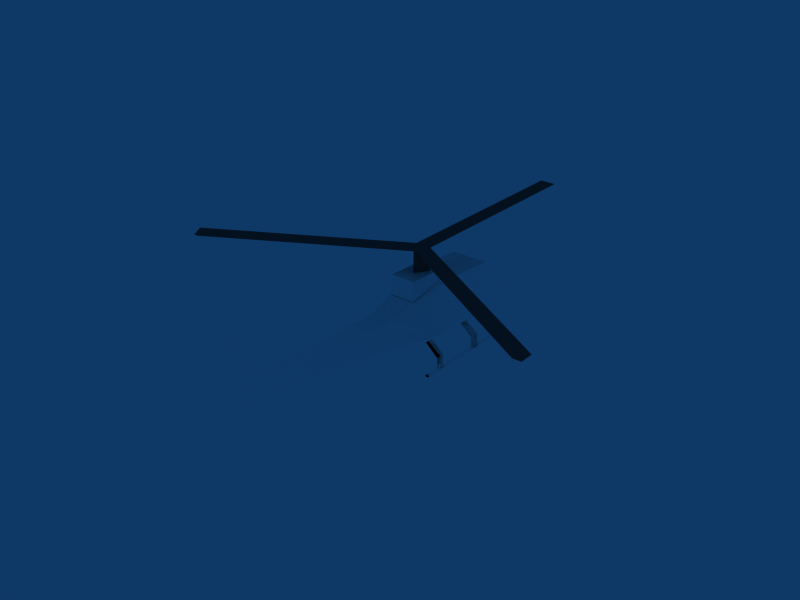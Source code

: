 # Source: ressac-1.2.blend  (saved by Blender 2.49.2; exported with 4.5.12 LTS)
import bpy
from mathutils import Matrix  # noqa: F401  (used for matrix-valued properties, if any)

bpy.ops.wm.read_factory_settings(use_empty=True)
scene = bpy.context.scene
scene.name = 'Scene'

# ---- collections
col_collection_1 = bpy.data.collections.new('Collection 1'); scene.collection.children.link(col_collection_1)

# ---- materials (node trees are filled in below, after node groups)
mat_material_002 = bpy.data.materials.new('Material.002')
mat_material_002.alpha_threshold = 0.0
mat_material_002.diffuse_color = (1.0, 1.0, 1.0, 1.0)
mat_material_002.roughness = 0.5
mat_material_002.line_color = (0.0, 0.0, 0.0, 1.0)
mat_material_003 = bpy.data.materials.new('Material.003')
mat_material_003.alpha_threshold = 0.0
mat_material_003.diffuse_color = (0.3027, 0.2831, 0.2831, 1.0)
mat_material_003.roughness = 0.5
mat_material_003.line_color = (0.0, 0.0, 0.0, 1.0)

# ---- material node trees

# ---- world
world_world = bpy.data.worlds.new('World'); scene.world = world_world
world_world.color = (0.05656, 0.2208, 0.4)
world_world.use_sun_shadow = False
world_world.sun_shadow_jitter_overblur = 0.0
world_world.cycles.sampling_method = 'MANUAL'
world_world.cycles.sample_map_resolution = 256

# ---- meshes
me_gazelle_airframe_001 = bpy.data.meshes.new('gazelle-airframe.001')
me_gazelle_airframe_001.from_pydata([(-0.8652, 0.4415, -0.2025), (-0.8652, -0.4415, -0.2025), (-0.8297, -0.4415, 0.1189), (-0.8297, 0.4415, 0.1189), (-0.2988, 0.2906, 0.5124), (-0.2988, -0.2906, 0.5124), (-1.168, -0.2906, 0.4528), (-1.168, 0.2906, 0.4528), (-0.275, 0.1894, 0.6552), (-0.275, -0.1894, 0.6552), (-1.214, 0.1372, -0.393), (-1.214, -0.1372, -0.393), (0.0001183, 0.1372, -0.393), (0.0001183, -0.1372, -0.393), (0.8929, 0.1621, -0.1787), (0.8929, -0.1621, -0.1787), (0.3797, 0.1894, 0.679), (0.3797, -0.1894, 0.679), (3.196, 0.04097, 0.1674), (3.196, -0.04097, 0.1674), (0.8467, 0.1621, 0.2618), (0.8467, -0.1621, 0.2618), (3.078, 0.04097, 0.3572), (3.078, -0.04097, 0.3572), (3.708, 4.563e-08, 1.333), (3.994, 4.563e-08, 1.333), (3.452, -2.568e-09, -0.07502), (3.631, -2.159e-09, -0.06309), (3.757, 0.04097, 0.1793), (3.757, -0.04097, 0.1793), (3.9, 0.04097, 0.6924), (3.9, -0.04097, 0.6924), (4.06, 1.295e-08, 0.3784), (0.3797, 0.1894, 0.3688), (0.3797, -0.1894, 0.3688), (0.5282, -0.5332, -0.6), (-1.19, -0.5332, -0.6), (0.5282, -0.5695, -0.5534), (-1.19, -0.5695, -0.5534), (0.5282, -0.6021, -0.6), (-1.19, -0.6021, -0.6), (-0.577, -0.5423, -0.4207), (-0.4738, -0.569, -0.3979), (-0.4738, -0.569, -0.6), (-0.577, -0.5423, -0.6), (-0.577, -0.5969, -0.3716), (-0.577, -0.5969, -0.6), (-0.2988, -0.189, 0.5124), (-0.2988, 0.189, 0.5124), (-1.19, -0.6021, -0.6), (0.5282, -0.6021, -0.6), (-1.19, -0.5695, -0.5534), (0.5282, -0.5695, -0.5534), (-1.19, -0.5332, -0.6), (0.5282, -0.5332, -0.6), (4.06, 1.295e-08, 0.3784), (3.631, -2.159e-09, -0.06309), (3.452, -2.568e-09, -0.07502), (3.994, 4.563e-08, 1.333), (3.708, 4.563e-08, 1.333), (-1.168, -0.2906, 0.4528), (-0.577, -0.3442, -0.246), (-0.4738, -0.3631, -0.2271), (-0.577, -0.3828, -0.2073), (-1.667, -0.221, 0.1189), (-1.667, 0.2208, 0.1189), (-1.702, -0.221, -0.2025), (-1.702, 0.221, -0.2025), (0.2773, -0.3828, -0.2073), (0.1741, -0.3631, -0.2271), (0.2773, -0.3442, -0.246), (0.2773, -0.5969, -0.6), (0.2773, -0.5969, -0.3716), (0.2773, -0.5423, -0.6), (0.1741, -0.569, -0.6), (0.1741, -0.569, -0.3979), (0.2773, -0.5423, -0.4207), (0.2773, -0.5423, -0.4207), (0.1741, -0.569, -0.3979), (0.1741, -0.569, -0.6), (0.2773, -0.5423, -0.6), (0.2773, -0.5969, -0.3716), (0.2773, -0.5969, -0.6), (0.2773, -0.3442, -0.246), (0.1741, -0.3631, -0.2271), (0.2773, -0.3828, -0.2073), (-0.577, -0.3828, -0.2073), (-0.4738, -0.3631, -0.2271), (-0.577, -0.3442, -0.246), (0.5282, -0.5332, -0.6), (-1.19, -0.5332, -0.6), (0.5282, -0.5695, -0.5534), (-1.19, -0.5695, -0.5534), (0.5282, -0.6021, -0.6), (-1.19, -0.6021, -0.6), (-0.577, -0.5969, -0.6), (-0.577, -0.5969, -0.3716), (-0.577, -0.5423, -0.6), (-0.4738, -0.569, -0.6), (-0.4738, -0.569, -0.3979), (-0.577, -0.5423, -0.4207), (-1.19, -0.6021, -0.6), (0.5282, -0.6021, -0.6), (-1.19, -0.5695, -0.5534), (0.5282, -0.5695, -0.5534), (-1.19, -0.5332, -0.6), (0.5282, -0.5332, -0.6), (0.5282, 0.5337, -0.6), (-1.19, 0.5337, -0.6), (0.5282, 0.5699, -0.5534), (-1.19, 0.5699, -0.5534), (0.5282, 0.6025, -0.6), (-1.19, 0.6025, -0.6), (-0.577, 0.5427, -0.4207), (-0.4738, 0.5694, -0.3979), (-0.4738, 0.5694, -0.6), (-0.577, 0.5427, -0.6), (-0.577, 0.5974, -0.3716), (-0.577, 0.5974, -0.6), (-1.19, 0.6025, -0.6), (0.5282, 0.6025, -0.6), (-1.19, 0.5699, -0.5534), (0.5282, 0.5699, -0.5534), (-1.19, 0.5337, -0.6), (0.5282, 0.5337, -0.6), (-0.577, 0.3446, -0.246), (-0.4738, 0.3635, -0.2271), (-0.577, 0.3833, -0.2073), (0.2773, 0.3833, -0.2073), (0.1741, 0.3635, -0.2271), (0.2773, 0.3446, -0.246), (0.2773, 0.5974, -0.6), (0.2773, 0.5974, -0.3716), (0.2773, 0.5427, -0.6), (0.1741, 0.5694, -0.6), (0.1741, 0.5694, -0.3979), (0.2773, 0.5427, -0.4207), (0.2773, 0.5427, -0.4207), (0.1741, 0.5694, -0.3979), (0.1741, 0.5694, -0.6), (0.2773, 0.5427, -0.6), (0.2773, 0.5974, -0.3716), (0.2773, 0.5974, -0.6), (0.2773, 0.3446, -0.246), (0.1741, 0.3635, -0.2271), (0.2773, 0.3833, -0.2073), (-0.577, 0.3833, -0.2073), (-0.4738, 0.3635, -0.2271), (-0.577, 0.3446, -0.246), (0.5282, 0.5337, -0.6), (-1.19, 0.5337, -0.6), (0.5282, 0.5699, -0.5534), (-1.19, 0.5699, -0.5534), (0.5282, 0.6025, -0.6), (-1.19, 0.6025, -0.6), (-0.577, 0.5974, -0.6), (-0.577, 0.5974, -0.3716), (-0.577, 0.5427, -0.6), (-0.4738, 0.5694, -0.6), (-0.4738, 0.5694, -0.3979), (-0.577, 0.5427, -0.4207), (-1.19, 0.6025, -0.6), (0.5282, 0.6025, -0.6), (-1.19, 0.5699, -0.5534), (0.5282, 0.5699, -0.5534), (-1.19, 0.5337, -0.6), (0.5282, 0.5337, -0.6), (0.01386, -0.4171, -0.1906), (0.01386, 0.4171, -0.1906)], [(4, 48), (5, 47), (6, 64)], [(36, 40, 38), (39, 37, 38, 40), (35, 36, 38, 37), (35, 37, 39), (26, 19, 57), (39, 35, 54, 50), (40, 39, 50, 49), (40, 36, 53, 49), (36, 35, 54, 53), (28, 27, 56), (29, 27, 56), (30, 25, 58), (31, 25, 58), (32, 31, 55), (32, 29, 55), (32, 28, 55), (24, 23, 59), (32, 30, 55), (27, 26, 57, 56), (26, 18, 57), (25, 24, 59, 58), (24, 22, 59), (6, 2, 60), (6, 5, 60), (7, 6, 60), (53, 49, 51), (50, 52, 51, 49), (54, 53, 51, 52), (54, 52, 50), (45, 41, 61, 63), (45, 41, 61, 63), (42, 62, 63, 45), (42, 45, 46, 43), (41, 44, 46, 45), (41, 42, 43, 44), (41, 61, 62, 42), (76, 75, 69, 70), (76, 73, 74, 75), (76, 72, 71, 73), (75, 74, 71, 72), (75, 72, 68, 69), (72, 68, 70, 76), (72, 68, 70, 76), (81, 85, 83, 77), (81, 85, 83, 77), (78, 81, 85, 84), (78, 79, 82, 81), (77, 81, 82, 80), (77, 80, 79, 78), (77, 78, 84, 83), (100, 88, 87, 99), (100, 99, 98, 97), (100, 97, 95, 96), (99, 96, 95, 98), (99, 87, 86, 96), (96, 100, 88, 86), (96, 100, 88, 86), (89, 91, 93), (89, 90, 92, 91), (93, 91, 92, 94), (90, 94, 92), (105, 106, 89, 90), (101, 105, 90, 94), (101, 102, 93, 94), (102, 106, 89, 93), (106, 104, 102), (106, 105, 103, 104), (102, 104, 103, 101), (105, 101, 103), (108, 110, 112), (111, 112, 110, 109), (107, 109, 110, 108), (107, 111, 109), (111, 120, 124, 107), (112, 119, 120, 111), (112, 119, 123, 108), (108, 123, 124, 107), (123, 121, 119), (120, 119, 121, 122), (124, 122, 121, 123), (124, 120, 122), (117, 127, 125, 113), (117, 127, 125, 113), (114, 117, 127, 126), (114, 115, 118, 117), (113, 117, 118, 116), (113, 116, 115, 114), (113, 114, 126, 125), (136, 130, 129, 135), (136, 135, 134, 133), (136, 133, 131, 132), (135, 132, 131, 134), (135, 129, 128, 132), (132, 136, 130, 128), (132, 136, 130, 128), (141, 137, 143, 145), (141, 137, 143, 145), (138, 144, 145, 141), (138, 141, 142, 139), (137, 140, 142, 141), (137, 138, 139, 140), (137, 143, 144, 138), (160, 159, 147, 148), (160, 157, 158, 159), (160, 156, 155, 157), (159, 158, 155, 156), (159, 156, 146, 147), (156, 146, 148, 160), (156, 146, 148, 160), (149, 153, 151), (149, 151, 152, 150), (153, 154, 152, 151), (150, 152, 154), (165, 150, 149, 166), (161, 154, 150, 165), (161, 154, 153, 162), (162, 153, 149, 166), (166, 162, 164), (166, 164, 163, 165), (162, 161, 163, 164), (165, 163, 161), (65, 67, 66, 64), (7, 65, 64, 60), (4, 7, 60, 5), (4, 5, 21, 20), (21, 23, 22, 20), (15, 19, 23, 21), (30, 58, 31), (22, 23, 59), (2, 60, 64), (1, 66, 11), (1, 2, 64, 66), (2, 5, 60), (2, 21, 5), (15, 21, 167), (2, 167, 21), (1, 167, 2), (1, 11, 13, 167), (13, 15, 167), (12, 14, 15, 13), (10, 12, 13, 11), (10, 11, 66, 67), (0, 10, 67), (0, 168, 12, 10), (12, 168, 14), (14, 168, 20), (0, 3, 168), (3, 20, 168), (3, 4, 20), (3, 7, 4), (3, 65, 7), (0, 67, 65, 3), (14, 20, 22, 18), (14, 18, 19, 15), (30, 31, 55), (28, 55, 29), (28, 29, 56), (18, 57, 19), (29, 55, 31), (23, 31, 58, 59), (19, 29, 31, 23), (19, 57, 56, 29), (22, 59, 58, 30), (18, 22, 30, 28), (18, 28, 56, 57), (28, 30, 55), (9, 47, 34, 17), (16, 17, 34, 33), (47, 9, 8, 48), (8, 16, 33, 48), (8, 9, 17, 16)])
me_gazelle_airframe_001.materials.append(mat_material_002)
me_gazelle_airframe_001.use_remesh_preserve_volume = False
me_gazelle_airframe_001.use_remesh_preserve_attributes = False
me_gazelle_airframe_001.use_mirror_vertex_groups = False
me_gazelle_airframe_001.update()
me_gazelle_rotor_001 = bpy.data.meshes.new('gazelle-rotor.001')
me_gazelle_rotor_001.from_pydata([(0.07071, -0.1225, 0.3616), (0.07071, 0.1225, 0.3616), (-0.1414, -5.96e-08, 0.3616), (0.07071, -0.1225, -0.000473), (0.07071, 0.1225, -0.0004732), (-0.1414, -5.96e-08, -0.0004731), (0.07071, 0.0, 0.29), (0.07071, -0.1225, 0.3616), (0.07071, 0.1225, 0.3616), (3.198, 0.0, 0.29), (3.198, -0.1225, 0.3616), (3.198, 0.1225, 0.3616), (-1.492, -2.831, 0.3616), (-1.705, -2.709, 0.3616), (-1.598, -2.77, 0.29), (-0.03485, -0.06146, 0.29), (-1.705, 2.708, 0.3616), (-1.493, 2.831, 0.3616), (-1.599, 2.77, 0.29), (-0.03567, 0.06135, 0.29)], [(0, 7), (1, 8)], [(1, 4, 5, 2), (3, 0, 2, 5), (9, 11, 10), (0, 10, 11, 1), (6, 9, 10, 7), (6, 8, 11, 9), (0, 3, 4, 8), (14, 12, 13), (18, 16, 17), (2, 13, 12, 7), (2, 8, 17, 16), (2, 16, 18, 19), (1, 19, 18, 17), (2, 15, 14, 13), (7, 12, 14, 15), (2, 7, 8)])
me_gazelle_rotor_001.materials.append(mat_material_003)
me_gazelle_rotor_001.use_remesh_preserve_volume = False
me_gazelle_rotor_001.use_remesh_preserve_attributes = False
me_gazelle_rotor_001.use_mirror_vertex_groups = False
me_gazelle_rotor_001.update()

# ---- objects
ob_ressac = bpy.data.objects.new('Ressac', None)
ob_airframe = bpy.data.objects.new('airframe', me_gazelle_airframe_001)
ob_rotor = bpy.data.objects.new('rotor', me_gazelle_rotor_001)

# ---- transforms, parenting, visibility, modifiers, constraints
ob_ressac.location = (0.0, 0.0, 0.0)
ob_ressac.rotation_euler = (3.142, 0.0, 1.571)
ob_ressac.lock_rotations_4d = False
ob_ressac.empty_display_type = 'ARROWS'
ob_ressac.empty_image_offset = (0.0, 0.0)
ob_ressac.lineart.crease_threshold = 0.0
ob_airframe.parent = ob_ressac
ob_airframe.matrix_parent_inverse = Matrix(((-4.371e-08, 1.0, -4.235e-22, 0.0), (1.0, 4.371e-08, -8.742e-08, 0.0), (-8.742e-08, -3.821e-15, -1.0, 0.0), (0.0, 0.0, 0.0, 1.0)))
ob_airframe.location = (0.0, 0.0, 0.4733)
ob_airframe.rotation_euler = (4.736e-24, 1.579e-24, -1.571)
ob_airframe.lock_rotations_4d = False
ob_airframe.empty_display_type = 'ARROWS'
ob_airframe.color = (0.0, 0.0, 0.0, 1.0)
ob_airframe.lineart.crease_threshold = 0.0
ob_airframe.material_slots[0].link = 'OBJECT'; ob_airframe.material_slots[0].material = mat_material_002
ob_rotor.parent = ob_ressac
ob_rotor.matrix_parent_inverse = Matrix(((-4.371e-08, 1.0, -4.235e-22, 0.0), (1.0, 4.371e-08, -8.742e-08, 0.0), (-8.742e-08, -3.821e-15, -1.0, 0.0), (0.0, 0.0, 0.0, 1.0)))
ob_rotor.location = (0.0, 0.0, 1.128)
ob_rotor.rotation_euler = (-4.736e-24, -1.579e-24, 1.571)
ob_rotor.lock_rotations_4d = False
ob_rotor.empty_display_type = 'ARROWS'
ob_rotor.color = (0.0, 0.0, 0.0, 1.0)
ob_rotor.lineart.crease_threshold = 0.0

# ---- collection membership
col_collection_1.objects.link(ob_ressac)
col_collection_1.objects.link(ob_airframe)
col_collection_1.objects.link(ob_rotor)

# ---- scene / render settings (as saved in the file)
scene.frame_start = 1; scene.frame_end = 250; scene.frame_set(1)
scene.render.engine = 'BLENDER_EEVEE_NEXT'
scene.render.image_settings.file_format = 'JPEG'
scene.render.image_settings.color_mode = 'RGB'
scene.render.image_settings.compression = 90
scene.render.resolution_x = 800
scene.render.resolution_y = 600
scene.render.pixel_aspect_x = 100.0
scene.render.pixel_aspect_y = 100.0
scene.render.fps = 25
scene.render.dither_intensity = 0.0
scene.render.use_compositing = False
scene.render.use_sequencer = False
scene.render.bake_margin = 2
scene.render.bake_bias = 0.0
scene.render.use_stamp_time = False
scene.render.use_stamp_date = False
scene.render.use_stamp_frame = False
scene.render.use_stamp_camera = False
scene.render.use_stamp_scene = False
scene.render.use_stamp_filename = False
scene.render.use_stamp_render_time = False
scene.render.stamp_font_size = 0
scene.cycles.use_denoising = False
scene.cycles.samples = 10
scene.cycles.sampling_pattern = 'TABULATED_SOBOL'
scene.cycles.light_sampling_threshold = 0.0
scene.cycles.use_adaptive_sampling = False
scene.cycles.use_light_tree = False
scene.cycles.blur_glossy = 0.0
scene.cycles.volume_bounces = 1
scene.cycles.pixel_filter_type = 'GAUSSIAN'
scene.cycles.sample_clamp_indirect = 0.0
scene.view_settings.view_transform = 'Raw'
bpy.context.view_layer.update()

# ---- added for rendering (the .blend has no active camera): camera
cam_auto = bpy.data.cameras.new('AutoCamera')
cam_auto.lens = 50.0
cam_auto.sensor_width = 36.0
cam_auto.clip_end = 1000.0
ob_auto_camera = bpy.data.objects.new('AutoCamera', cam_auto)
scene.collection.objects.link(ob_auto_camera)
ob_auto_camera.location = (8.70275, -10.8743, 7.80195)
ob_auto_camera.rotation_euler = (1.09748, -7.21219e-08, 0.694738)
scene.camera = ob_auto_camera
bpy.context.view_layer.update()
